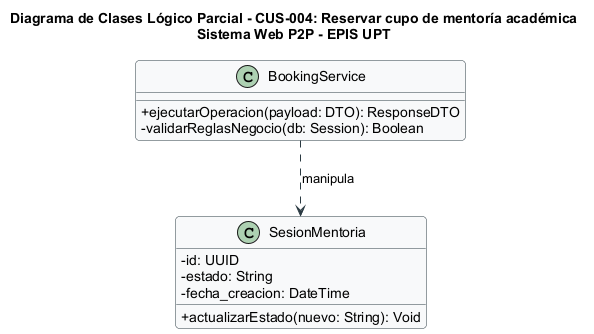

The diagram above was rendered by PlantUML. Its source (embedded in the PNG):
@startuml
title Diagrama de Clases Lógico Parcial - CUS-004: Reservar cupo de mentoría académica\nSistema Web P2P - EPIS UPT

skinparam classAttributeIconSize 0
skinparam shadowing false
skinparam roundcorner 8
skinparam defaultFontName Arial
skinparam fontSize 10

skinparam class {
    BackgroundColor #F8F9FA
    BorderColor #2B3A42
    ArrowColor #2B3A42
}

class "BookingService" as Controller {
  +ejecutarOperacion(payload: DTO): ResponseDTO
  -validarReglasNegocio(db: Session): Boolean
}

class "SesionMentoria" as Entity {
  -id: UUID
  -estado: String
  -fecha_creacion: DateTime
  +actualizarEstado(nuevo: String): Void
}

Controller ..> Entity : manipula
@enduml